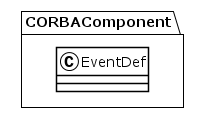

The diagram above was rendered by PlantUML. Its source (embedded in the PNG):
@startuml
!theme plain
package CORBAComponent {
class EventDef {
}
}
@enduml